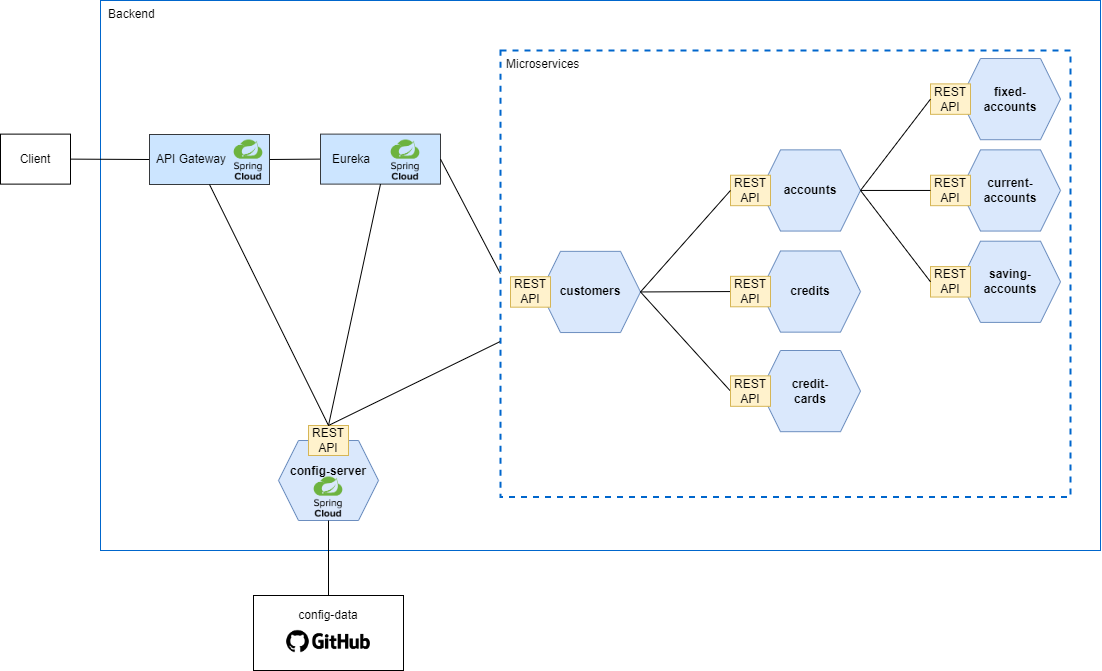

The diagram above was exported from draw.io. Its source (the exported page's mxGraphModel, read from the mxfile embedded in the PNG):
<mxGraphModel dx="1221" dy="681" grid="1" gridSize="10" guides="1" tooltips="1" connect="1" arrows="1" fold="1" page="1" pageScale="1" pageWidth="1169" pageHeight="827" math="0" shadow="0">
  <root>
    <mxCell id="0" />
    <mxCell id="1" parent="0" />
    <mxCell id="VOOY7bN1U9spjGweoSee-77" value="Backend" style="rounded=0;whiteSpace=wrap;html=1;fontSize=12;strokeColor=#0066CC;align=left;verticalAlign=top;spacingLeft=6;" vertex="1" parent="1">
      <mxGeometry x="110" y="20" width="1000" height="550" as="geometry" />
    </mxCell>
    <mxCell id="VOOY7bN1U9spjGweoSee-37" style="edgeStyle=none;rounded=0;orthogonalLoop=1;jettySize=auto;html=1;exitX=1;exitY=0.5;exitDx=0;exitDy=0;entryX=0;entryY=0.5;entryDx=0;entryDy=0;fontSize=12;endArrow=none;endFill=0;" edge="1" parent="1" source="VOOY7bN1U9spjGweoSee-1" target="VOOY7bN1U9spjGweoSee-39">
      <mxGeometry relative="1" as="geometry" />
    </mxCell>
    <mxCell id="VOOY7bN1U9spjGweoSee-38" style="edgeStyle=none;rounded=0;orthogonalLoop=1;jettySize=auto;html=1;exitX=1;exitY=0.5;exitDx=0;exitDy=0;entryX=0;entryY=0.5;entryDx=0;entryDy=0;fontSize=12;endArrow=none;endFill=0;" edge="1" parent="1" source="VOOY7bN1U9spjGweoSee-2" target="VOOY7bN1U9spjGweoSee-1">
      <mxGeometry relative="1" as="geometry" />
    </mxCell>
    <mxCell id="VOOY7bN1U9spjGweoSee-2" value="Client" style="rounded=0;whiteSpace=wrap;html=1;" vertex="1" parent="1">
      <mxGeometry x="10" y="153.62" width="70" height="50" as="geometry" />
    </mxCell>
    <mxCell id="VOOY7bN1U9spjGweoSee-41" value="" style="group" vertex="1" connectable="0" parent="1">
      <mxGeometry x="258" y="460" width="145" height="92.22999999999999" as="geometry" />
    </mxCell>
    <mxCell id="VOOY7bN1U9spjGweoSee-74" value="" style="group" vertex="1" connectable="0" parent="VOOY7bN1U9spjGweoSee-41">
      <mxGeometry x="30" y="-15" width="100" height="107.22999999999999" as="geometry" />
    </mxCell>
    <mxCell id="VOOY7bN1U9spjGweoSee-42" value="config-server" style="shape=hexagon;perimeter=hexagonPerimeter2;whiteSpace=wrap;html=1;fixedSize=1;strokeColor=#6c8ebf;size=20;fillColor=#dae8fc;fontStyle=1;verticalAlign=top;spacingTop=17;" vertex="1" parent="VOOY7bN1U9spjGweoSee-74">
      <mxGeometry y="15" width="100" height="80" as="geometry" />
    </mxCell>
    <mxCell id="VOOY7bN1U9spjGweoSee-43" value="REST&lt;br&gt;API" style="rounded=0;whiteSpace=wrap;html=1;fillColor=#fff2cc;strokeColor=#d6b656;" vertex="1" parent="VOOY7bN1U9spjGweoSee-74">
      <mxGeometry x="30" width="40" height="30" as="geometry" />
    </mxCell>
    <mxCell id="VOOY7bN1U9spjGweoSee-73" value="" style="shape=image;verticalLabelPosition=bottom;labelBackgroundColor=default;verticalAlign=top;aspect=fixed;imageAspect=0;image=https://pbs.twimg.com/media/D3-5yUUWAAAICtE.png;" vertex="1" parent="VOOY7bN1U9spjGweoSee-74">
      <mxGeometry x="20" y="42" width="60" height="57.23" as="geometry" />
    </mxCell>
    <mxCell id="VOOY7bN1U9spjGweoSee-53" value="" style="group" vertex="1" connectable="0" parent="1">
      <mxGeometry x="330" y="150" width="120" height="57.23000000000002" as="geometry" />
    </mxCell>
    <mxCell id="VOOY7bN1U9spjGweoSee-54" value="" style="group" vertex="1" connectable="0" parent="VOOY7bN1U9spjGweoSee-53">
      <mxGeometry width="120" height="57.23" as="geometry" />
    </mxCell>
    <mxCell id="VOOY7bN1U9spjGweoSee-39" value="Eureka" style="rounded=0;whiteSpace=wrap;html=1;fillColor=#cce5ff;strokeColor=#36393d;align=left;spacingLeft=10;" vertex="1" parent="VOOY7bN1U9spjGweoSee-54">
      <mxGeometry y="3.6100000000000136" width="120" height="50" as="geometry" />
    </mxCell>
    <mxCell id="VOOY7bN1U9spjGweoSee-52" value="" style="shape=image;verticalLabelPosition=bottom;labelBackgroundColor=default;verticalAlign=top;aspect=fixed;imageAspect=0;image=https://pbs.twimg.com/media/D3-5yUUWAAAICtE.png;" vertex="1" parent="VOOY7bN1U9spjGweoSee-54">
      <mxGeometry x="55" width="60" height="57.23" as="geometry" />
    </mxCell>
    <mxCell id="VOOY7bN1U9spjGweoSee-58" value="" style="group" vertex="1" connectable="0" parent="1">
      <mxGeometry x="159" y="150" width="129" height="57.23000000000002" as="geometry" />
    </mxCell>
    <mxCell id="VOOY7bN1U9spjGweoSee-68" value="" style="group" vertex="1" connectable="0" parent="VOOY7bN1U9spjGweoSee-58">
      <mxGeometry width="129" height="57.23" as="geometry" />
    </mxCell>
    <mxCell id="VOOY7bN1U9spjGweoSee-1" value="API Gateway" style="rounded=0;whiteSpace=wrap;html=1;fillColor=#cce5ff;strokeColor=#36393d;align=left;spacingLeft=5;" vertex="1" parent="VOOY7bN1U9spjGweoSee-68">
      <mxGeometry y="4" width="120" height="50" as="geometry" />
    </mxCell>
    <mxCell id="VOOY7bN1U9spjGweoSee-57" value="" style="shape=image;verticalLabelPosition=bottom;labelBackgroundColor=default;verticalAlign=top;aspect=fixed;imageAspect=0;image=https://pbs.twimg.com/media/D3-5yUUWAAAICtE.png;" vertex="1" parent="VOOY7bN1U9spjGweoSee-68">
      <mxGeometry x="69" width="60" height="57.23" as="geometry" />
    </mxCell>
    <mxCell id="VOOY7bN1U9spjGweoSee-61" style="edgeStyle=none;rounded=0;orthogonalLoop=1;jettySize=auto;html=1;exitX=1;exitY=0.5;exitDx=0;exitDy=0;entryX=0;entryY=0.5;entryDx=0;entryDy=0;fontSize=12;endArrow=none;endFill=0;" edge="1" parent="1" source="VOOY7bN1U9spjGweoSee-39" target="VOOY7bN1U9spjGweoSee-56">
      <mxGeometry relative="1" as="geometry" />
    </mxCell>
    <mxCell id="VOOY7bN1U9spjGweoSee-62" value="" style="group" vertex="1" connectable="0" parent="1">
      <mxGeometry x="510" y="70" width="570" height="482.11" as="geometry" />
    </mxCell>
    <mxCell id="VOOY7bN1U9spjGweoSee-56" value="Microservices" style="rounded=0;whiteSpace=wrap;html=1;dashed=1;verticalAlign=top;align=left;strokeColor=#0066CC;spacingLeft=4;strokeWidth=2;" vertex="1" parent="VOOY7bN1U9spjGweoSee-62">
      <mxGeometry width="570" height="446.5861052631579" as="geometry" />
    </mxCell>
    <mxCell id="VOOY7bN1U9spjGweoSee-7" value="" style="group" vertex="1" connectable="0" parent="VOOY7bN1U9spjGweoSee-62">
      <mxGeometry x="10" y="200.85210084210524" width="130" height="81.19747368421052" as="geometry" />
    </mxCell>
    <mxCell id="VOOY7bN1U9spjGweoSee-6" value="customers" style="shape=hexagon;perimeter=hexagonPerimeter2;whiteSpace=wrap;html=1;fixedSize=1;strokeColor=#6c8ebf;size=20;fillColor=#dae8fc;fontStyle=1" vertex="1" parent="VOOY7bN1U9spjGweoSee-7">
      <mxGeometry x="30" width="100" height="81.19747368421052" as="geometry" />
    </mxCell>
    <mxCell id="VOOY7bN1U9spjGweoSee-5" value="REST&lt;br&gt;API" style="rounded=0;whiteSpace=wrap;html=1;fillColor=#fff2cc;strokeColor=#d6b656;" vertex="1" parent="VOOY7bN1U9spjGweoSee-7">
      <mxGeometry y="25.37421052631579" width="40" height="30.449052631578944" as="geometry" />
    </mxCell>
    <mxCell id="VOOY7bN1U9spjGweoSee-8" value="" style="group" vertex="1" connectable="0" parent="VOOY7bN1U9spjGweoSee-62">
      <mxGeometry x="230" y="99.3552587368421" width="130" height="81.19747368421052" as="geometry" />
    </mxCell>
    <mxCell id="VOOY7bN1U9spjGweoSee-9" value="accounts" style="shape=hexagon;perimeter=hexagonPerimeter2;whiteSpace=wrap;html=1;fixedSize=1;strokeColor=#6c8ebf;size=20;fillColor=#dae8fc;fontStyle=1" vertex="1" parent="VOOY7bN1U9spjGweoSee-8">
      <mxGeometry x="30" width="100" height="81.19747368421052" as="geometry" />
    </mxCell>
    <mxCell id="VOOY7bN1U9spjGweoSee-10" value="REST&lt;br&gt;API" style="rounded=0;whiteSpace=wrap;html=1;fillColor=#fff2cc;strokeColor=#d6b656;" vertex="1" parent="VOOY7bN1U9spjGweoSee-8">
      <mxGeometry y="25.37421052631579" width="40" height="30.449052631578944" as="geometry" />
    </mxCell>
    <mxCell id="VOOY7bN1U9spjGweoSee-15" value="" style="group;verticalAlign=middle;fontSize=14;" vertex="1" connectable="0" parent="VOOY7bN1U9spjGweoSee-62">
      <mxGeometry x="430" y="8.008100842105263" width="130" height="81.19747368421052" as="geometry" />
    </mxCell>
    <mxCell id="VOOY7bN1U9spjGweoSee-16" value="fixed-accounts" style="shape=hexagon;perimeter=hexagonPerimeter2;whiteSpace=wrap;html=1;fixedSize=1;strokeColor=#6c8ebf;size=20;fillColor=#dae8fc;fontStyle=1;fontSize=12;spacing=10;" vertex="1" parent="VOOY7bN1U9spjGweoSee-15">
      <mxGeometry x="30" width="100" height="81.19747368421052" as="geometry" />
    </mxCell>
    <mxCell id="VOOY7bN1U9spjGweoSee-17" value="REST&lt;br&gt;API" style="rounded=0;whiteSpace=wrap;html=1;fillColor=#fff2cc;strokeColor=#d6b656;" vertex="1" parent="VOOY7bN1U9spjGweoSee-15">
      <mxGeometry y="25.37421052631579" width="40" height="30.449052631578944" as="geometry" />
    </mxCell>
    <mxCell id="VOOY7bN1U9spjGweoSee-18" value="" style="group" vertex="1" connectable="0" parent="VOOY7bN1U9spjGweoSee-62">
      <mxGeometry x="430" y="99.3552587368421" width="130" height="81.19747368421052" as="geometry" />
    </mxCell>
    <mxCell id="VOOY7bN1U9spjGweoSee-19" value="current-accounts" style="shape=hexagon;perimeter=hexagonPerimeter2;whiteSpace=wrap;html=1;fixedSize=1;strokeColor=#6c8ebf;size=20;fillColor=#dae8fc;fontStyle=1;fontSize=12;" vertex="1" parent="VOOY7bN1U9spjGweoSee-18">
      <mxGeometry x="30" width="100" height="81.19747368421052" as="geometry" />
    </mxCell>
    <mxCell id="VOOY7bN1U9spjGweoSee-20" value="REST&lt;br&gt;API" style="rounded=0;whiteSpace=wrap;html=1;fillColor=#fff2cc;strokeColor=#d6b656;" vertex="1" parent="VOOY7bN1U9spjGweoSee-18">
      <mxGeometry y="25.37421052631579" width="40" height="30.449052631578944" as="geometry" />
    </mxCell>
    <mxCell id="VOOY7bN1U9spjGweoSee-21" value="" style="group" vertex="1" connectable="0" parent="VOOY7bN1U9spjGweoSee-62">
      <mxGeometry x="430" y="190.70241663157893" width="130" height="81.19747368421052" as="geometry" />
    </mxCell>
    <mxCell id="VOOY7bN1U9spjGweoSee-22" value="saving-accounts" style="shape=hexagon;perimeter=hexagonPerimeter2;whiteSpace=wrap;html=1;fixedSize=1;strokeColor=#6c8ebf;size=20;fillColor=#dae8fc;fontStyle=1;fontSize=12;spacing=5;" vertex="1" parent="VOOY7bN1U9spjGweoSee-21">
      <mxGeometry x="30" width="100" height="81.19747368421052" as="geometry" />
    </mxCell>
    <mxCell id="VOOY7bN1U9spjGweoSee-23" value="REST&lt;br&gt;API" style="rounded=0;whiteSpace=wrap;html=1;fillColor=#fff2cc;strokeColor=#d6b656;" vertex="1" parent="VOOY7bN1U9spjGweoSee-21">
      <mxGeometry y="25.37421052631579" width="40" height="30.449052631578944" as="geometry" />
    </mxCell>
    <mxCell id="VOOY7bN1U9spjGweoSee-25" style="rounded=0;orthogonalLoop=1;jettySize=auto;html=1;entryX=0;entryY=0.5;entryDx=0;entryDy=0;fontSize=12;exitX=1;exitY=0.5;exitDx=0;exitDy=0;endArrow=none;endFill=0;" edge="1" parent="VOOY7bN1U9spjGweoSee-62" source="VOOY7bN1U9spjGweoSee-9" target="VOOY7bN1U9spjGweoSee-17">
      <mxGeometry relative="1" as="geometry" />
    </mxCell>
    <mxCell id="VOOY7bN1U9spjGweoSee-27" style="edgeStyle=none;rounded=0;orthogonalLoop=1;jettySize=auto;html=1;exitX=0;exitY=0.5;exitDx=0;exitDy=0;entryX=1;entryY=0.5;entryDx=0;entryDy=0;fontSize=12;endArrow=none;endFill=0;" edge="1" parent="VOOY7bN1U9spjGweoSee-62" source="VOOY7bN1U9spjGweoSee-23" target="VOOY7bN1U9spjGweoSee-9">
      <mxGeometry relative="1" as="geometry" />
    </mxCell>
    <mxCell id="VOOY7bN1U9spjGweoSee-28" style="edgeStyle=none;rounded=0;orthogonalLoop=1;jettySize=auto;html=1;exitX=1;exitY=0.5;exitDx=0;exitDy=0;entryX=0;entryY=0.5;entryDx=0;entryDy=0;fontSize=12;endArrow=none;endFill=0;" edge="1" parent="VOOY7bN1U9spjGweoSee-62" source="VOOY7bN1U9spjGweoSee-6" target="VOOY7bN1U9spjGweoSee-10">
      <mxGeometry relative="1" as="geometry" />
    </mxCell>
    <mxCell id="VOOY7bN1U9spjGweoSee-30" style="edgeStyle=none;rounded=0;orthogonalLoop=1;jettySize=auto;html=1;exitX=0;exitY=0.5;exitDx=0;exitDy=0;entryX=1;entryY=0.5;entryDx=0;entryDy=0;fontSize=12;endArrow=none;endFill=0;" edge="1" parent="VOOY7bN1U9spjGweoSee-62" source="VOOY7bN1U9spjGweoSee-13" target="VOOY7bN1U9spjGweoSee-6">
      <mxGeometry relative="1" as="geometry" />
    </mxCell>
    <mxCell id="VOOY7bN1U9spjGweoSee-32" style="edgeStyle=none;rounded=0;orthogonalLoop=1;jettySize=auto;html=1;exitX=0;exitY=0.5;exitDx=0;exitDy=0;entryX=1;entryY=0.5;entryDx=0;entryDy=0;fontSize=12;endArrow=none;endFill=0;" edge="1" parent="VOOY7bN1U9spjGweoSee-62" source="VOOY7bN1U9spjGweoSee-20" target="VOOY7bN1U9spjGweoSee-9">
      <mxGeometry relative="1" as="geometry" />
    </mxCell>
    <mxCell id="VOOY7bN1U9spjGweoSee-67" style="edgeStyle=none;rounded=0;orthogonalLoop=1;jettySize=auto;html=1;exitX=0;exitY=0.5;exitDx=0;exitDy=0;entryX=1;entryY=0.5;entryDx=0;entryDy=0;fontSize=12;endArrow=none;endFill=0;" edge="1" parent="VOOY7bN1U9spjGweoSee-62" source="VOOY7bN1U9spjGweoSee-35" target="VOOY7bN1U9spjGweoSee-6">
      <mxGeometry relative="1" as="geometry" />
    </mxCell>
    <mxCell id="VOOY7bN1U9spjGweoSee-11" value="" style="group" vertex="1" connectable="0" parent="VOOY7bN1U9spjGweoSee-62">
      <mxGeometry x="230" y="200.45736399999996" width="130" height="81.19747368421052" as="geometry" />
    </mxCell>
    <mxCell id="VOOY7bN1U9spjGweoSee-12" value="credits" style="shape=hexagon;perimeter=hexagonPerimeter2;whiteSpace=wrap;html=1;fixedSize=1;strokeColor=#6c8ebf;size=20;fillColor=#dae8fc;fontStyle=1" vertex="1" parent="VOOY7bN1U9spjGweoSee-11">
      <mxGeometry x="30" width="100" height="81.19747368421052" as="geometry" />
    </mxCell>
    <mxCell id="VOOY7bN1U9spjGweoSee-13" value="REST&lt;br&gt;API" style="rounded=0;whiteSpace=wrap;html=1;fillColor=#fff2cc;strokeColor=#d6b656;" vertex="1" parent="VOOY7bN1U9spjGweoSee-11">
      <mxGeometry y="25.37421052631579" width="40" height="30.449052631578944" as="geometry" />
    </mxCell>
    <mxCell id="VOOY7bN1U9spjGweoSee-33" value="" style="group" vertex="1" connectable="0" parent="VOOY7bN1U9spjGweoSee-62">
      <mxGeometry x="230" y="299.99736399999995" width="130" height="81.19747368421052" as="geometry" />
    </mxCell>
    <mxCell id="VOOY7bN1U9spjGweoSee-34" value="credit-cards" style="shape=hexagon;perimeter=hexagonPerimeter2;whiteSpace=wrap;html=1;fixedSize=1;strokeColor=#6c8ebf;size=20;fillColor=#dae8fc;fontStyle=1;spacing=19;" vertex="1" parent="VOOY7bN1U9spjGweoSee-33">
      <mxGeometry x="30" width="100" height="81.19747368421052" as="geometry" />
    </mxCell>
    <mxCell id="VOOY7bN1U9spjGweoSee-35" value="REST&lt;br&gt;API" style="rounded=0;whiteSpace=wrap;html=1;fillColor=#fff2cc;strokeColor=#d6b656;" vertex="1" parent="VOOY7bN1U9spjGweoSee-33">
      <mxGeometry y="25.37421052631579" width="40" height="30.449052631578944" as="geometry" />
    </mxCell>
    <mxCell id="VOOY7bN1U9spjGweoSee-64" style="edgeStyle=none;rounded=0;orthogonalLoop=1;jettySize=auto;html=1;exitX=0.5;exitY=1;exitDx=0;exitDy=0;entryX=0.5;entryY=0;entryDx=0;entryDy=0;fontSize=12;endArrow=none;endFill=0;" edge="1" parent="1" source="VOOY7bN1U9spjGweoSee-39" target="VOOY7bN1U9spjGweoSee-43">
      <mxGeometry relative="1" as="geometry" />
    </mxCell>
    <mxCell id="VOOY7bN1U9spjGweoSee-65" style="edgeStyle=none;rounded=0;orthogonalLoop=1;jettySize=auto;html=1;exitX=-0.001;exitY=0.652;exitDx=0;exitDy=0;entryX=0.5;entryY=0;entryDx=0;entryDy=0;fontSize=12;endArrow=none;endFill=0;exitPerimeter=0;" edge="1" parent="1" source="VOOY7bN1U9spjGweoSee-56" target="VOOY7bN1U9spjGweoSee-43">
      <mxGeometry relative="1" as="geometry" />
    </mxCell>
    <mxCell id="VOOY7bN1U9spjGweoSee-75" style="edgeStyle=none;rounded=0;orthogonalLoop=1;jettySize=auto;html=1;exitX=0.5;exitY=1;exitDx=0;exitDy=0;entryX=0.5;entryY=0;entryDx=0;entryDy=0;fontSize=12;endArrow=none;endFill=0;" edge="1" parent="1" source="VOOY7bN1U9spjGweoSee-1" target="VOOY7bN1U9spjGweoSee-43">
      <mxGeometry relative="1" as="geometry" />
    </mxCell>
    <mxCell id="VOOY7bN1U9spjGweoSee-80" value="" style="group" vertex="1" connectable="0" parent="1">
      <mxGeometry x="270" y="615" width="150" height="75" as="geometry" />
    </mxCell>
    <mxCell id="VOOY7bN1U9spjGweoSee-78" value="config-data" style="rounded=0;whiteSpace=wrap;html=1;verticalAlign=top;spacingTop=6;" vertex="1" parent="VOOY7bN1U9spjGweoSee-80">
      <mxGeometry x="-7" width="150" height="75" as="geometry" />
    </mxCell>
    <mxCell id="VOOY7bN1U9spjGweoSee-79" value="" style="shape=image;verticalLabelPosition=bottom;labelBackgroundColor=default;verticalAlign=top;aspect=fixed;imageAspect=0;image=https://logos-world.net/wp-content/uploads/2020/11/GitHub-Emblem.png;" vertex="1" parent="VOOY7bN1U9spjGweoSee-80">
      <mxGeometry x="25.46" y="22.06" width="85.08" height="47.94" as="geometry" />
    </mxCell>
    <mxCell id="VOOY7bN1U9spjGweoSee-82" style="edgeStyle=none;rounded=0;orthogonalLoop=1;jettySize=auto;html=1;entryX=0.5;entryY=0;entryDx=0;entryDy=0;fontSize=12;endArrow=none;endFill=0;" edge="1" parent="1" source="VOOY7bN1U9spjGweoSee-42" target="VOOY7bN1U9spjGweoSee-78">
      <mxGeometry relative="1" as="geometry" />
    </mxCell>
  </root>
</mxGraphModel>